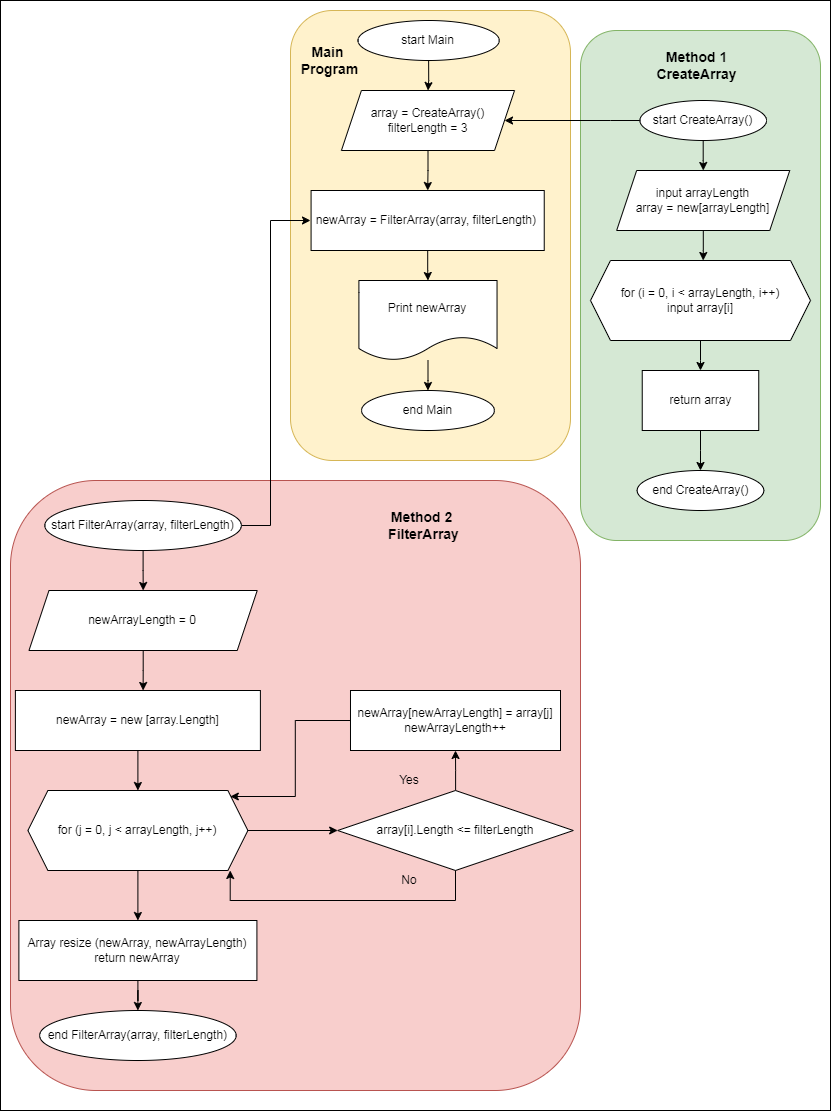

The diagram above was exported from draw.io. Its source (the exported page's mxGraphModel, read from the mxfile embedded in the PNG):
<mxGraphModel dx="3342" dy="1874" grid="1" gridSize="10" guides="1" tooltips="1" connect="1" arrows="1" fold="1" page="1" pageScale="1" pageWidth="827" pageHeight="1169" math="0" shadow="0">
  <root>
    <mxCell id="0" />
    <mxCell id="1" parent="0" />
    <mxCell id="o9EQ6vDQfEXph9AZMjRx-84" value="" style="rounded=0;whiteSpace=wrap;html=1;fontSize=14;" parent="1" vertex="1">
      <mxGeometry width="830" height="1110" as="geometry" />
    </mxCell>
    <mxCell id="o9EQ6vDQfEXph9AZMjRx-79" value="" style="rounded=1;whiteSpace=wrap;html=1;fillColor=#f8cecc;strokeColor=#b85450;" parent="1" vertex="1">
      <mxGeometry x="10" y="480" width="570" height="610" as="geometry" />
    </mxCell>
    <mxCell id="o9EQ6vDQfEXph9AZMjRx-78" value="" style="rounded=1;whiteSpace=wrap;html=1;fillColor=#d5e8d4;strokeColor=#82b366;" parent="1" vertex="1">
      <mxGeometry x="580" y="30" width="240" height="510" as="geometry" />
    </mxCell>
    <mxCell id="o9EQ6vDQfEXph9AZMjRx-74" value="" style="rounded=1;whiteSpace=wrap;html=1;fillColor=#fff2cc;strokeColor=#d6b656;" parent="1" vertex="1">
      <mxGeometry x="290" y="10" width="280" height="450" as="geometry" />
    </mxCell>
    <mxCell id="o9EQ6vDQfEXph9AZMjRx-6" value="" style="edgeStyle=orthogonalEdgeStyle;rounded=0;orthogonalLoop=1;jettySize=auto;html=1;" parent="1" source="o9EQ6vDQfEXph9AZMjRx-1" target="o9EQ6vDQfEXph9AZMjRx-2" edge="1">
      <mxGeometry relative="1" as="geometry" />
    </mxCell>
    <mxCell id="o9EQ6vDQfEXph9AZMjRx-1" value="start Main" style="ellipse;whiteSpace=wrap;html=1;" parent="1" vertex="1">
      <mxGeometry x="357.49" y="20" width="141.27" height="40" as="geometry" />
    </mxCell>
    <mxCell id="o9EQ6vDQfEXph9AZMjRx-8" value="" style="edgeStyle=orthogonalEdgeStyle;rounded=0;orthogonalLoop=1;jettySize=auto;html=1;" parent="1" source="o9EQ6vDQfEXph9AZMjRx-2" target="o9EQ6vDQfEXph9AZMjRx-7" edge="1">
      <mxGeometry relative="1" as="geometry" />
    </mxCell>
    <mxCell id="o9EQ6vDQfEXph9AZMjRx-2" value="array = CreateArray()&lt;br&gt;filterLength = 3" style="shape=parallelogram;perimeter=parallelogramPerimeter;whiteSpace=wrap;html=1;fixedSize=1;" parent="1" vertex="1">
      <mxGeometry x="340.91999999999996" y="90" width="173.11" height="60" as="geometry" />
    </mxCell>
    <mxCell id="o9EQ6vDQfEXph9AZMjRx-10" value="" style="edgeStyle=orthogonalEdgeStyle;rounded=0;orthogonalLoop=1;jettySize=auto;html=1;" parent="1" source="o9EQ6vDQfEXph9AZMjRx-7" target="o9EQ6vDQfEXph9AZMjRx-9" edge="1">
      <mxGeometry relative="1" as="geometry" />
    </mxCell>
    <mxCell id="o9EQ6vDQfEXph9AZMjRx-7" value="newArray = FilterArray(array, filterLength)&amp;nbsp;" style="rounded=0;whiteSpace=wrap;html=1;" parent="1" vertex="1">
      <mxGeometry x="310.58" y="190" width="233.16" height="60" as="geometry" />
    </mxCell>
    <mxCell id="o9EQ6vDQfEXph9AZMjRx-12" value="" style="edgeStyle=orthogonalEdgeStyle;rounded=0;orthogonalLoop=1;jettySize=auto;html=1;" parent="1" source="o9EQ6vDQfEXph9AZMjRx-9" target="o9EQ6vDQfEXph9AZMjRx-11" edge="1">
      <mxGeometry relative="1" as="geometry" />
    </mxCell>
    <mxCell id="o9EQ6vDQfEXph9AZMjRx-9" value="Print newArray" style="shape=document;whiteSpace=wrap;html=1;boundedLbl=1;" parent="1" vertex="1">
      <mxGeometry x="358.4" y="280" width="138.14" height="80" as="geometry" />
    </mxCell>
    <mxCell id="o9EQ6vDQfEXph9AZMjRx-11" value="end Main" style="ellipse;whiteSpace=wrap;html=1;" parent="1" vertex="1">
      <mxGeometry x="361.07" y="390" width="132.8" height="40" as="geometry" />
    </mxCell>
    <mxCell id="o9EQ6vDQfEXph9AZMjRx-16" value="" style="edgeStyle=orthogonalEdgeStyle;rounded=0;orthogonalLoop=1;jettySize=auto;html=1;" parent="1" source="o9EQ6vDQfEXph9AZMjRx-13" target="o9EQ6vDQfEXph9AZMjRx-15" edge="1">
      <mxGeometry relative="1" as="geometry" />
    </mxCell>
    <mxCell id="o9EQ6vDQfEXph9AZMjRx-20" value="" style="edgeStyle=orthogonalEdgeStyle;rounded=0;orthogonalLoop=1;jettySize=auto;html=1;entryX=1;entryY=0.5;entryDx=0;entryDy=0;exitX=0;exitY=0.5;exitDx=0;exitDy=0;" parent="1" source="o9EQ6vDQfEXph9AZMjRx-13" target="o9EQ6vDQfEXph9AZMjRx-2" edge="1">
      <mxGeometry relative="1" as="geometry">
        <mxPoint x="354" y="270" as="targetPoint" />
        <Array as="points">
          <mxPoint x="610" y="120" />
          <mxPoint x="610" y="120" />
        </Array>
      </mxGeometry>
    </mxCell>
    <mxCell id="o9EQ6vDQfEXph9AZMjRx-13" value="start CreateArray()" style="ellipse;whiteSpace=wrap;html=1;" parent="1" vertex="1">
      <mxGeometry x="639.4" y="100" width="126.6" height="40" as="geometry" />
    </mxCell>
    <mxCell id="o9EQ6vDQfEXph9AZMjRx-17" value="" style="edgeStyle=orthogonalEdgeStyle;rounded=0;orthogonalLoop=1;jettySize=auto;html=1;" parent="1" source="o9EQ6vDQfEXph9AZMjRx-15" edge="1">
      <mxGeometry relative="1" as="geometry">
        <mxPoint x="702.6999999999998" y="260" as="targetPoint" />
      </mxGeometry>
    </mxCell>
    <mxCell id="o9EQ6vDQfEXph9AZMjRx-15" value="input arrayLength&lt;br&gt;array = new[arrayLength]" style="shape=parallelogram;perimeter=parallelogramPerimeter;whiteSpace=wrap;html=1;fixedSize=1;" parent="1" vertex="1">
      <mxGeometry x="616.15" y="170" width="173.11" height="60" as="geometry" />
    </mxCell>
    <mxCell id="o9EQ6vDQfEXph9AZMjRx-22" value="" style="edgeStyle=orthogonalEdgeStyle;rounded=0;orthogonalLoop=1;jettySize=auto;html=1;" parent="1" source="o9EQ6vDQfEXph9AZMjRx-19" target="o9EQ6vDQfEXph9AZMjRx-21" edge="1">
      <mxGeometry relative="1" as="geometry" />
    </mxCell>
    <mxCell id="o9EQ6vDQfEXph9AZMjRx-19" value="for (i = 0, i &amp;lt; arrayLength, i++)&lt;br&gt;input array[i]" style="shape=hexagon;perimeter=hexagonPerimeter2;whiteSpace=wrap;html=1;fixedSize=1;" parent="1" vertex="1">
      <mxGeometry x="590" y="260" width="220" height="80" as="geometry" />
    </mxCell>
    <mxCell id="o9EQ6vDQfEXph9AZMjRx-24" value="" style="edgeStyle=orthogonalEdgeStyle;rounded=0;orthogonalLoop=1;jettySize=auto;html=1;" parent="1" source="o9EQ6vDQfEXph9AZMjRx-21" target="o9EQ6vDQfEXph9AZMjRx-23" edge="1">
      <mxGeometry relative="1" as="geometry" />
    </mxCell>
    <mxCell id="o9EQ6vDQfEXph9AZMjRx-21" value="return array" style="rounded=0;whiteSpace=wrap;html=1;" parent="1" vertex="1">
      <mxGeometry x="641.74" y="370" width="116.51" height="60" as="geometry" />
    </mxCell>
    <mxCell id="o9EQ6vDQfEXph9AZMjRx-23" value="end CreateArray()" style="ellipse;whiteSpace=wrap;html=1;" parent="1" vertex="1">
      <mxGeometry x="636.6899999999999" y="470" width="126.6" height="40" as="geometry" />
    </mxCell>
    <mxCell id="o9EQ6vDQfEXph9AZMjRx-27" value="" style="edgeStyle=orthogonalEdgeStyle;rounded=0;orthogonalLoop=1;jettySize=auto;html=1;exitX=1;exitY=0.5;exitDx=0;exitDy=0;" parent="1" source="o9EQ6vDQfEXph9AZMjRx-25" edge="1">
      <mxGeometry relative="1" as="geometry">
        <mxPoint x="300" y="380" as="sourcePoint" />
        <mxPoint x="310" y="220" as="targetPoint" />
        <Array as="points">
          <mxPoint x="270" y="525" />
          <mxPoint x="270" y="220" />
        </Array>
      </mxGeometry>
    </mxCell>
    <mxCell id="o9EQ6vDQfEXph9AZMjRx-33" value="" style="edgeStyle=orthogonalEdgeStyle;rounded=0;orthogonalLoop=1;jettySize=auto;html=1;" parent="1" source="o9EQ6vDQfEXph9AZMjRx-25" target="o9EQ6vDQfEXph9AZMjRx-28" edge="1">
      <mxGeometry relative="1" as="geometry" />
    </mxCell>
    <mxCell id="o9EQ6vDQfEXph9AZMjRx-25" value="start FilterArray(array, filterLength)" style="ellipse;whiteSpace=wrap;html=1;" parent="1" vertex="1">
      <mxGeometry x="44.31000000000002" y="500" width="196.6" height="50" as="geometry" />
    </mxCell>
    <mxCell id="o9EQ6vDQfEXph9AZMjRx-35" value="" style="edgeStyle=orthogonalEdgeStyle;rounded=0;orthogonalLoop=1;jettySize=auto;html=1;entryX=0.5;entryY=0;entryDx=0;entryDy=0;" parent="1" source="o9EQ6vDQfEXph9AZMjRx-28" edge="1">
      <mxGeometry relative="1" as="geometry">
        <mxPoint x="142.61000000000013" y="690" as="targetPoint" />
      </mxGeometry>
    </mxCell>
    <mxCell id="o9EQ6vDQfEXph9AZMjRx-28" value="newArrayLength = 0" style="shape=parallelogram;perimeter=parallelogramPerimeter;whiteSpace=wrap;html=1;fixedSize=1;" parent="1" vertex="1">
      <mxGeometry x="28.479999999999997" y="590" width="228.25" height="60" as="geometry" />
    </mxCell>
    <mxCell id="o9EQ6vDQfEXph9AZMjRx-63" value="" style="edgeStyle=orthogonalEdgeStyle;rounded=0;orthogonalLoop=1;jettySize=auto;html=1;" parent="1" source="o9EQ6vDQfEXph9AZMjRx-49" target="o9EQ6vDQfEXph9AZMjRx-58" edge="1">
      <mxGeometry relative="1" as="geometry" />
    </mxCell>
    <mxCell id="o9EQ6vDQfEXph9AZMjRx-49" value="newArray = new [array.Length]" style="rounded=0;whiteSpace=wrap;html=1;" parent="1" vertex="1">
      <mxGeometry x="14.899999999999991" y="690" width="245" height="60" as="geometry" />
    </mxCell>
    <mxCell id="o9EQ6vDQfEXph9AZMjRx-67" value="" style="edgeStyle=orthogonalEdgeStyle;rounded=0;orthogonalLoop=1;jettySize=auto;html=1;" parent="1" source="o9EQ6vDQfEXph9AZMjRx-58" target="o9EQ6vDQfEXph9AZMjRx-64" edge="1">
      <mxGeometry relative="1" as="geometry" />
    </mxCell>
    <mxCell id="o9EQ6vDQfEXph9AZMjRx-71" value="" style="edgeStyle=orthogonalEdgeStyle;rounded=0;orthogonalLoop=1;jettySize=auto;html=1;" parent="1" source="o9EQ6vDQfEXph9AZMjRx-58" target="o9EQ6vDQfEXph9AZMjRx-60" edge="1">
      <mxGeometry relative="1" as="geometry" />
    </mxCell>
    <mxCell id="o9EQ6vDQfEXph9AZMjRx-58" value="for (j = 0, j &amp;lt; arrayLength, j++)" style="shape=hexagon;perimeter=hexagonPerimeter2;whiteSpace=wrap;html=1;fixedSize=1;" parent="1" vertex="1">
      <mxGeometry x="27.400000000000006" y="790" width="220" height="80" as="geometry" />
    </mxCell>
    <mxCell id="o9EQ6vDQfEXph9AZMjRx-59" value="" style="edgeStyle=orthogonalEdgeStyle;rounded=0;orthogonalLoop=1;jettySize=auto;html=1;" parent="1" source="o9EQ6vDQfEXph9AZMjRx-60" edge="1">
      <mxGeometry relative="1" as="geometry">
        <mxPoint x="137.39000000000001" y="1010" as="targetPoint" />
      </mxGeometry>
    </mxCell>
    <mxCell id="o9EQ6vDQfEXph9AZMjRx-60" value="Array resize (newArray, newArrayLength)&lt;br&gt;return newArray" style="rounded=0;whiteSpace=wrap;html=1;" parent="1" vertex="1">
      <mxGeometry x="18.38" y="920" width="238.03" height="60" as="geometry" />
    </mxCell>
    <mxCell id="o9EQ6vDQfEXph9AZMjRx-62" value="end FilterArray(array, filterLength)" style="ellipse;whiteSpace=wrap;html=1;" parent="1" vertex="1">
      <mxGeometry x="39.09000000000001" y="1010" width="196.6" height="50" as="geometry" />
    </mxCell>
    <mxCell id="o9EQ6vDQfEXph9AZMjRx-66" value="" style="edgeStyle=orthogonalEdgeStyle;rounded=0;orthogonalLoop=1;jettySize=auto;html=1;" parent="1" source="o9EQ6vDQfEXph9AZMjRx-64" target="o9EQ6vDQfEXph9AZMjRx-65" edge="1">
      <mxGeometry relative="1" as="geometry" />
    </mxCell>
    <mxCell id="o9EQ6vDQfEXph9AZMjRx-64" value="array[i].Length &amp;lt;= filterLength" style="rhombus;whiteSpace=wrap;html=1;" parent="1" vertex="1">
      <mxGeometry x="337.16" y="790" width="235.67" height="80" as="geometry" />
    </mxCell>
    <mxCell id="o9EQ6vDQfEXph9AZMjRx-65" value="newArray[newArrayLength] = array[j]&lt;br&gt;newArrayLength++" style="rounded=0;whiteSpace=wrap;html=1;" parent="1" vertex="1">
      <mxGeometry x="349.99" y="690" width="210.01" height="60" as="geometry" />
    </mxCell>
    <mxCell id="o9EQ6vDQfEXph9AZMjRx-68" value="Yes" style="text;html=1;strokeColor=none;fillColor=none;align=center;verticalAlign=middle;whiteSpace=wrap;rounded=0;" parent="1" vertex="1">
      <mxGeometry x="393.74" y="770" width="30" height="20" as="geometry" />
    </mxCell>
    <mxCell id="o9EQ6vDQfEXph9AZMjRx-69" value="" style="edgeStyle=orthogonalEdgeStyle;rounded=0;orthogonalLoop=1;jettySize=auto;html=1;entryX=0.913;entryY=1.025;entryDx=0;entryDy=0;entryPerimeter=0;exitX=0.5;exitY=1;exitDx=0;exitDy=0;" parent="1" source="o9EQ6vDQfEXph9AZMjRx-64" edge="1">
      <mxGeometry relative="1" as="geometry">
        <mxPoint x="434.72" y="907.96" as="sourcePoint" />
        <mxPoint x="229.72000000000045" y="869.9956430602115" as="targetPoint" />
        <Array as="points">
          <mxPoint x="455" y="900" />
          <mxPoint x="230" y="900" />
        </Array>
      </mxGeometry>
    </mxCell>
    <mxCell id="o9EQ6vDQfEXph9AZMjRx-70" value="No" style="text;html=1;strokeColor=none;fillColor=none;align=center;verticalAlign=middle;whiteSpace=wrap;rounded=0;" parent="1" vertex="1">
      <mxGeometry x="393.74000000000007" y="870" width="30" height="20" as="geometry" />
    </mxCell>
    <mxCell id="o9EQ6vDQfEXph9AZMjRx-80" value="" style="edgeStyle=orthogonalEdgeStyle;rounded=0;orthogonalLoop=1;jettySize=auto;html=1;entryX=0.92;entryY=0.075;entryDx=0;entryDy=0;entryPerimeter=0;exitX=0;exitY=0.5;exitDx=0;exitDy=0;" parent="1" target="o9EQ6vDQfEXph9AZMjRx-58" edge="1">
      <mxGeometry relative="1" as="geometry">
        <mxPoint x="349.99" y="720" as="sourcePoint" />
        <mxPoint x="222.23000000000022" y="743.04" as="targetPoint" />
        <Array as="points">
          <mxPoint x="294.79" y="720" />
          <mxPoint x="294.79" y="796" />
        </Array>
      </mxGeometry>
    </mxCell>
    <mxCell id="o9EQ6vDQfEXph9AZMjRx-81" value="&lt;b&gt;&lt;font style=&quot;font-size: 14px;&quot;&gt;Method 2 &lt;br&gt;FilterArray&lt;/font&gt;&lt;/b&gt;" style="text;html=1;strokeColor=none;fillColor=none;align=center;verticalAlign=middle;whiteSpace=wrap;rounded=0;" parent="1" vertex="1">
      <mxGeometry x="353.83" y="490" width="139.08" height="70" as="geometry" />
    </mxCell>
    <mxCell id="o9EQ6vDQfEXph9AZMjRx-82" value="&lt;b&gt;&lt;font style=&quot;font-size: 14px;&quot;&gt;Method 1&lt;br&gt;CreateArray&lt;br&gt;&lt;/font&gt;&lt;/b&gt;" style="text;html=1;strokeColor=none;fillColor=none;align=center;verticalAlign=middle;whiteSpace=wrap;rounded=0;" parent="1" vertex="1">
      <mxGeometry x="626.92" y="30" width="139.08" height="70" as="geometry" />
    </mxCell>
    <mxCell id="o9EQ6vDQfEXph9AZMjRx-83" value="&lt;b&gt;&lt;font style=&quot;font-size: 14px;&quot;&gt;Main &lt;br&gt;Program&lt;br&gt;&lt;/font&gt;&lt;/b&gt;" style="text;html=1;strokeColor=none;fillColor=none;align=center;verticalAlign=middle;whiteSpace=wrap;rounded=0;" parent="1" vertex="1">
      <mxGeometry x="259.87" y="30" width="139.08" height="60" as="geometry" />
    </mxCell>
  </root>
</mxGraphModel>